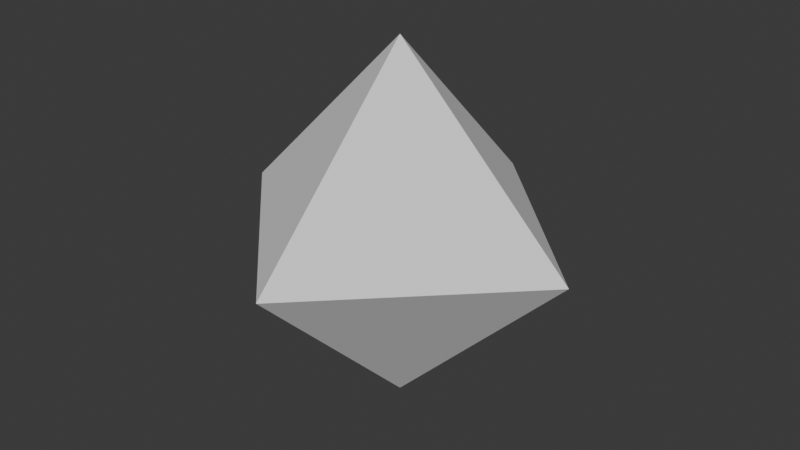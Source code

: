 # Source: octahedron.blend  (saved by Blender 4.2.66; exported with 4.5.12 LTS)
import bpy
from mathutils import Matrix  # noqa: F401  (used for matrix-valued properties, if any)

bpy.ops.wm.read_factory_settings(use_empty=True)
scene = bpy.context.scene
scene.name = 'Scene'

# ---- collections
col_collection = bpy.data.collections.new('Collection'); scene.collection.children.link(col_collection)

# ---- world
world_world = bpy.data.worlds.new('World'); scene.world = world_world
world_world.use_nodes = True; world_world.node_tree.nodes.clear()
_N = world_world.node_tree.nodes; _L = world_world.node_tree.links
n0 = _N.new('ShaderNodeOutputWorld'); n0.name = 'World Output'; n0.location = (300, 300)
n1 = _N.new('ShaderNodeBackground'); n1.name = 'Background'; n1.location = (10, 300)
n1.inputs[0].default_value = (0.05088, 0.05088, 0.05088, 1.0)
_L.new(n1.outputs[0], n0.inputs[0])
n0.is_active_output = True
world_world.color = (0.05088, 0.05088, 0.05088)
world_world.sun_shadow_jitter_overblur = 0.0

# ---- meshes
me_circle = bpy.data.meshes.new('Circle')
me_circle.from_pydata([(0.0, 1.0, 0.0), (-1.0, 0.0, 0.0), (0.0, -1.0, 0.0), (1.0, 0.0, 0.0), (-3.052e-05, 0.0, 1.0), (0.0, 1.431e-06, -1.0)], [], [(1, 2, 4), (3, 0, 4), (4, 0, 1), (4, 2, 3), (3, 5, 0), (0, 5, 1), (1, 5, 2), (5, 3, 2)])
_uv = me_circle.uv_layers.new(name='UVMap')
_uv.uv.foreach_set('vector', [0.0, 0.0, 0.0, 0.0, 0.0, 0.0, 0.0, 0.0, 0.0, 0.0, 0.0, 0.0, 0.0, 0.0, 0.0, 0.0, 0.0, 0.0, 0.0, 0.0, 0.0, 0.0, 0.0, 0.0, 0.0, 0.0, 0.0, 0.0, 0.0, 0.0, 0.0, 0.0, 0.0, 0.0, 0.0, 0.0, 0.0, 0.0, 0.0, 0.0, 0.0, 0.0, 0.0, 0.0, 0.0, 0.0, 0.0, 0.0])
me_circle.update()

# ---- objects
ob_octahedron = bpy.data.objects.new('Octahedron', me_circle)

# ---- transforms, parenting, visibility, modifiers, constraints
ob_octahedron.location = (0.0, 0.0, 0.0)

# ---- collection membership
col_collection.objects.link(ob_octahedron)

# ---- scene / render settings (as saved in the file)
scene.frame_start = 1; scene.frame_end = 250; scene.frame_set(1)
scene.render.engine = 'BLENDER_EEVEE_NEXT'
bpy.context.view_layer.update()

# ---- added for rendering (the .blend has no active camera and no usable light): camera, sun
cam_auto = bpy.data.cameras.new('AutoCamera')
cam_auto.lens = 50.0
cam_auto.sensor_width = 36.0
cam_auto.clip_end = 1000.0
ob_auto_camera = bpy.data.objects.new('AutoCamera', cam_auto)
scene.collection.objects.link(ob_auto_camera)
ob_auto_camera.location = (3.20507, -3.84609, 2.56406)
ob_auto_camera.rotation_euler = (1.09748, -7.21219e-08, 0.694738)
scene.camera = ob_auto_camera
light_auto_sun = bpy.data.lights.new('AutoSun', 'SUN')
light_auto_sun.energy = 3.0
light_auto_sun.angle = 0.0523599
ob_auto_sun = bpy.data.objects.new('AutoSun', light_auto_sun)
scene.collection.objects.link(ob_auto_sun)
ob_auto_sun.rotation_euler = (0.872665, 0.174533, 0.523599)
bpy.context.view_layer.update()
